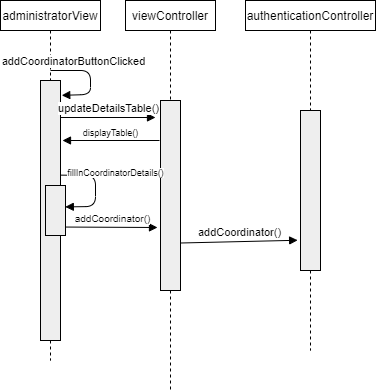

The diagram above was exported from draw.io. Its source (the exported page's mxGraphModel, read from the mxfile embedded in the PNG):
<mxGraphModel dx="1422" dy="745" grid="1" gridSize="10" guides="1" tooltips="1" connect="1" arrows="1" fold="1" page="1" pageScale="1" pageWidth="850" pageHeight="1100" math="0" shadow="0">
  <root>
    <mxCell id="0" />
    <mxCell id="1" parent="0" />
    <mxCell id="Qi8HrF6mY_pfpNBTO8mW-2" value="authenticationController" style="shape=rect;html=1;whiteSpace=wrap;align=center;" parent="1" vertex="1">
      <mxGeometry x="300" y="100" width="130" height="30" as="geometry" />
    </mxCell>
    <mxCell id="Qi8HrF6mY_pfpNBTO8mW-6" value="administratorView" style="shape=rect;html=1;whiteSpace=wrap;align=center;" parent="1" vertex="1">
      <mxGeometry x="55" y="100" width="100" height="30" as="geometry" />
    </mxCell>
    <mxCell id="Qi8HrF6mY_pfpNBTO8mW-7" value="" style="edgeStyle=none;html=1;dashed=1;endArrow=none;" parent="1" source="Qi8HrF6mY_pfpNBTO8mW-6" target="Qi8HrF6mY_pfpNBTO8mW-8" edge="1">
      <mxGeometry relative="1" as="geometry" />
    </mxCell>
    <mxCell id="Qi8HrF6mY_pfpNBTO8mW-8" value="" style="shape=rect;html=1;fillColor=#eeeeee;" parent="1" vertex="1">
      <mxGeometry x="95" y="180" width="20" height="260" as="geometry" />
    </mxCell>
    <mxCell id="Qi8HrF6mY_pfpNBTO8mW-11" value="" style="shape=rect;html=1;fillColor=#eeeeee;" parent="1" vertex="1">
      <mxGeometry x="355" y="210" width="20" height="160" as="geometry" />
    </mxCell>
    <mxCell id="Qi8HrF6mY_pfpNBTO8mW-12" value="" style="edgeStyle=none;html=1;dashed=1;endArrow=none;align=center;verticalAlign=bottom;exitX=0.5;exitY=1;" parent="1" source="Qi8HrF6mY_pfpNBTO8mW-2" target="Qi8HrF6mY_pfpNBTO8mW-11" edge="1">
      <mxGeometry x="1" relative="1" as="geometry">
        <mxPoint x="365" y="440" as="targetPoint" />
        <mxPoint x="365" y="80" as="sourcePoint" />
      </mxGeometry>
    </mxCell>
    <mxCell id="Qi8HrF6mY_pfpNBTO8mW-21" value="addCoordinatorButtonClicked" style="html=1;verticalAlign=bottom;endArrow=block;entryX=1.062;entryY=0.057;entryDx=0;entryDy=0;entryPerimeter=0;" parent="1" target="Qi8HrF6mY_pfpNBTO8mW-8" edge="1">
      <mxGeometry x="-0.509" width="80" relative="1" as="geometry">
        <mxPoint x="105" y="170" as="sourcePoint" />
        <mxPoint x="114" y="259" as="targetPoint" />
        <Array as="points">
          <mxPoint x="145" y="170" />
          <mxPoint x="145" y="194" />
        </Array>
        <mxPoint as="offset" />
      </mxGeometry>
    </mxCell>
    <mxCell id="Qi8HrF6mY_pfpNBTO8mW-36" value="viewController" style="shape=rect;html=1;whiteSpace=wrap;align=center;" parent="1" vertex="1">
      <mxGeometry x="180" y="100" width="90" height="30" as="geometry" />
    </mxCell>
    <mxCell id="Qi8HrF6mY_pfpNBTO8mW-37" value="" style="edgeStyle=none;html=1;dashed=1;endArrow=none;" parent="1" source="Qi8HrF6mY_pfpNBTO8mW-48" edge="1">
      <mxGeometry relative="1" as="geometry">
        <mxPoint x="225" y="490" as="targetPoint" />
      </mxGeometry>
    </mxCell>
    <mxCell id="Qi8HrF6mY_pfpNBTO8mW-47" value="updateDetailsTable()" style="html=1;verticalAlign=bottom;endArrow=block;" parent="1" edge="1">
      <mxGeometry width="80" relative="1" as="geometry">
        <mxPoint x="115" y="217" as="sourcePoint" />
        <mxPoint x="210" y="217" as="targetPoint" />
      </mxGeometry>
    </mxCell>
    <mxCell id="Qi8HrF6mY_pfpNBTO8mW-48" value="" style="shape=rect;html=1;fillColor=#eeeeee;" parent="1" vertex="1">
      <mxGeometry x="215" y="200" width="20" height="190" as="geometry" />
    </mxCell>
    <mxCell id="Qi8HrF6mY_pfpNBTO8mW-49" value="" style="edgeStyle=none;html=1;dashed=1;endArrow=none;" parent="1" source="Qi8HrF6mY_pfpNBTO8mW-36" target="Qi8HrF6mY_pfpNBTO8mW-48" edge="1">
      <mxGeometry relative="1" as="geometry">
        <mxPoint x="225" y="80" as="sourcePoint" />
        <mxPoint x="225" y="520" as="targetPoint" />
      </mxGeometry>
    </mxCell>
    <mxCell id="Qi8HrF6mY_pfpNBTO8mW-61" value="displayTable()" style="html=1;verticalAlign=bottom;endArrow=block;fontSize=9;" parent="1" edge="1">
      <mxGeometry width="80" relative="1" as="geometry">
        <mxPoint x="214" y="240" as="sourcePoint" />
        <mxPoint x="117" y="240" as="targetPoint" />
      </mxGeometry>
    </mxCell>
    <mxCell id="cDq5pWqvTfIauhXgTIVe-13" value="" style="endArrow=none;dashed=1;html=1;fontSize=9;exitX=0.5;exitY=1;exitDx=0;exitDy=0;" parent="1" source="Qi8HrF6mY_pfpNBTO8mW-8" edge="1">
      <mxGeometry width="50" height="50" relative="1" as="geometry">
        <mxPoint x="105" y="420" as="sourcePoint" />
        <mxPoint x="105" y="460" as="targetPoint" />
      </mxGeometry>
    </mxCell>
    <mxCell id="cDq5pWqvTfIauhXgTIVe-25" value="" style="edgeStyle=none;html=1;dashed=1;endArrow=none;align=center;verticalAlign=bottom;exitX=0.5;exitY=1;" parent="1" source="Qi8HrF6mY_pfpNBTO8mW-11" edge="1">
      <mxGeometry x="1" relative="1" as="geometry">
        <mxPoint x="365" y="450" as="targetPoint" />
        <mxPoint x="365" y="320" as="sourcePoint" />
      </mxGeometry>
    </mxCell>
    <mxCell id="cDq5pWqvTfIauhXgTIVe-32" value="" style="shape=rect;html=1;fillColor=#eeeeee;" parent="1" vertex="1">
      <mxGeometry x="100" y="285" width="20" height="50" as="geometry" />
    </mxCell>
    <mxCell id="cDq5pWqvTfIauhXgTIVe-33" value="fillInCoordinatorDetails()" style="html=1;verticalAlign=bottom;endArrow=block;exitX=1.029;exitY=0.364;exitDx=0;exitDy=0;exitPerimeter=0;entryX=0.99;entryY=0.428;entryDx=0;entryDy=0;entryPerimeter=0;fontSize=9;" parent="1" source="Qi8HrF6mY_pfpNBTO8mW-8" target="cDq5pWqvTfIauhXgTIVe-32" edge="1">
      <mxGeometry x="-0.2801" y="-21" width="80" relative="1" as="geometry">
        <mxPoint x="330" y="350" as="sourcePoint" />
        <mxPoint x="410" y="350" as="targetPoint" />
        <Array as="points">
          <mxPoint x="150" y="275" />
          <mxPoint x="150" y="306" />
        </Array>
        <mxPoint x="41" y="5" as="offset" />
      </mxGeometry>
    </mxCell>
    <mxCell id="cDq5pWqvTfIauhXgTIVe-34" value="addCoordinator()" style="html=1;verticalAlign=bottom;endArrow=block;exitX=1.036;exitY=0.831;exitDx=0;exitDy=0;exitPerimeter=0;fontSize=10;" parent="1" source="cDq5pWqvTfIauhXgTIVe-32" edge="1">
      <mxGeometry width="80" relative="1" as="geometry">
        <mxPoint x="220" y="300" as="sourcePoint" />
        <mxPoint x="212" y="327" as="targetPoint" />
      </mxGeometry>
    </mxCell>
    <mxCell id="cDq5pWqvTfIauhXgTIVe-35" value="addCoordinator()" style="html=1;verticalAlign=bottom;endArrow=block;exitX=1;exitY=0.75;exitDx=0;exitDy=0;entryX=-0.143;entryY=0.811;entryDx=0;entryDy=0;entryPerimeter=0;" parent="1" source="Qi8HrF6mY_pfpNBTO8mW-48" target="Qi8HrF6mY_pfpNBTO8mW-11" edge="1">
      <mxGeometry width="80" relative="1" as="geometry">
        <mxPoint x="130" y="352.5" as="sourcePoint" />
        <mxPoint x="221.58000000000015" y="352.48000000000013" as="targetPoint" />
      </mxGeometry>
    </mxCell>
  </root>
</mxGraphModel>